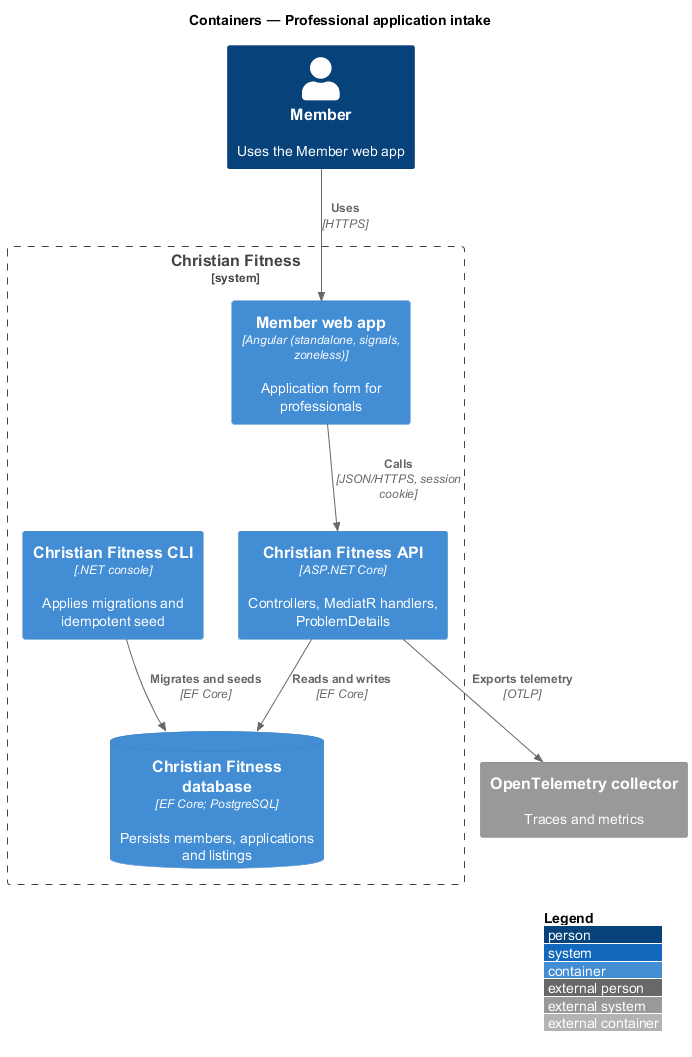

The diagram above was rendered by PlantUML. Its source (embedded in the PNG):
@startuml
!include <C4/C4_Container>
LAYOUT_WITH_LEGEND()
title Containers — Professional application intake

Person(user, "Member", "Uses the Member web app")

System_Boundary(cf, "Christian Fitness") {
  Container(web, "Member web app", "Angular (standalone, signals, zoneless)", "Application form for professionals")
  Container(api, "Christian Fitness API", "ASP.NET Core", "Controllers, MediatR handlers, ProblemDetails")
  Container(cli, "Christian Fitness CLI", ".NET console", "Applies migrations and idempotent seed")
  ContainerDb(db, "Christian Fitness database", "EF Core; PostgreSQL", "Persists members, applications and listings")
}
System_Ext(otel, "OpenTelemetry collector", "Traces and metrics")

Rel(user, web, "Uses", "HTTPS")
Rel(web, api, "Calls", "JSON/HTTPS, session cookie")
Rel(api, db, "Reads and writes", "EF Core")
Rel(cli, db, "Migrates and seeds", "EF Core")
Rel(api, otel, "Exports telemetry", "OTLP")

@enduml